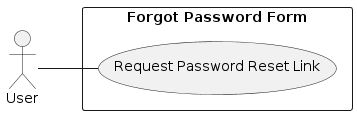

The diagram above was rendered by PlantUML. Its source (embedded in the PNG):
@startuml
left to right direction
skinparam packageStyle rectangle

actor User as User
rectangle "Forgot Password Form" {
  User -- (Request Password Reset Link)
}
@enduml